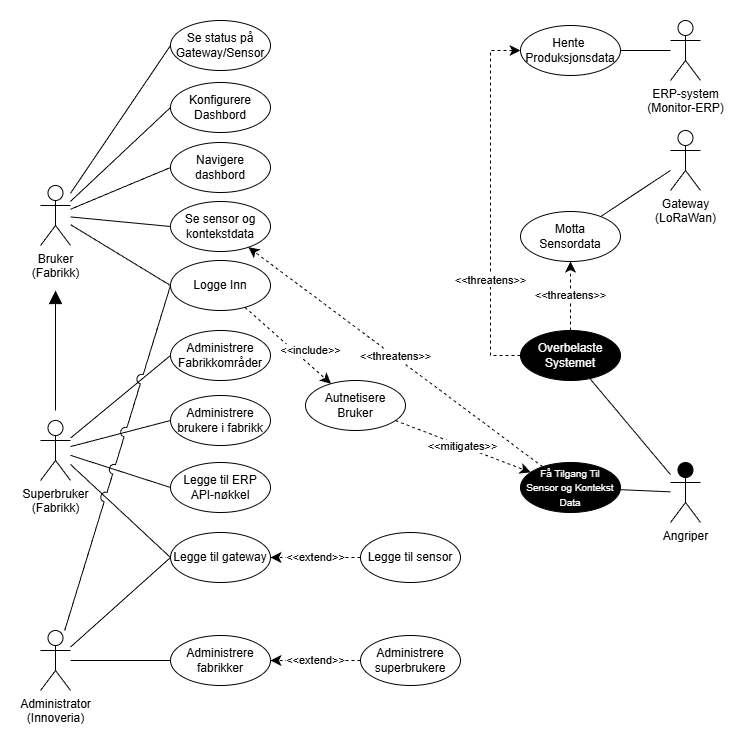

The diagram above was exported from draw.io. Its source (the exported page's mxGraphModel, read from the mxfile embedded in the PNG):
<mxGraphModel dx="1418" dy="1880" grid="1" gridSize="10" guides="1" tooltips="1" connect="1" arrows="1" fold="1" page="1" pageScale="1" pageWidth="850" pageHeight="1100" math="0" shadow="0">
  <root>
    <mxCell id="0" />
    <mxCell id="1" parent="0" />
    <mxCell id="DqTUUAf-sbMC3fyREv2i-10" edge="1" parent="1" source="W7mkaVwA6IF4YHohAmhm-45" style="endArrow=none;html=1;rounded=0;entryX=0;entryY=0.5;entryDx=0;entryDy=0;" target="DqTUUAf-sbMC3fyREv2i-9" value="">
      <mxGeometry height="50" relative="1" width="50" as="geometry">
        <mxPoint x="110" y="346" as="sourcePoint" />
        <mxPoint x="210" y="320" as="targetPoint" />
      </mxGeometry>
    </mxCell>
    <mxCell id="W7mkaVwA6IF4YHohAmhm-8" parent="1" style="shape=umlActor;verticalLabelPosition=bottom;verticalAlign=top;html=1;outlineConnect=0;" value="Bruker&lt;br&gt;(Fabrikk)" vertex="1">
      <mxGeometry height="60" width="30" x="60" y="115" as="geometry" />
    </mxCell>
    <mxCell id="W7mkaVwA6IF4YHohAmhm-19" parent="1" style="shape=umlActor;verticalLabelPosition=bottom;verticalAlign=top;html=1;outlineConnect=0;" value="ERP-system&lt;br&gt;(Monitor-ERP)" vertex="1">
      <mxGeometry height="60" width="30" x="690" y="-50" as="geometry" />
    </mxCell>
    <mxCell id="W7mkaVwA6IF4YHohAmhm-35" parent="1" style="shape=umlActor;verticalLabelPosition=bottom;verticalAlign=top;html=1;outlineConnect=0;fillStyle=solid;fillColor=light-dark(#000000,#000000);" value="Angriper" vertex="1">
      <mxGeometry height="60" width="30" x="690" y="392" as="geometry" />
    </mxCell>
    <mxCell id="W7mkaVwA6IF4YHohAmhm-43" parent="1" style="shape=umlActor;verticalLabelPosition=bottom;verticalAlign=top;html=1;outlineConnect=0;" value="Administrator&lt;br&gt;(Innoveria)" vertex="1">
      <mxGeometry height="60" width="30" x="60" y="560" as="geometry" />
    </mxCell>
    <mxCell id="W7mkaVwA6IF4YHohAmhm-45" parent="1" style="shape=umlActor;verticalLabelPosition=bottom;verticalAlign=top;html=1;outlineConnect=0;" value="Superbruker&lt;br&gt;(Fabrikk)" vertex="1">
      <mxGeometry height="60" width="30" x="60" y="350" as="geometry" />
    </mxCell>
    <mxCell id="W7mkaVwA6IF4YHohAmhm-48" parent="1" style="shape=umlActor;verticalLabelPosition=bottom;verticalAlign=top;html=1;outlineConnect=0;" value="Gateway&lt;br&gt;(LoRaWan)" vertex="1">
      <mxGeometry height="60" width="30" x="690" y="60" as="geometry" />
    </mxCell>
    <mxCell id="W7mkaVwA6IF4YHohAmhm-49" parent="1" style="ellipse;whiteSpace=wrap;html=1;" value="Se sensor og kontekstdata" vertex="1">
      <mxGeometry height="50" width="100" x="190" y="131" as="geometry" />
    </mxCell>
    <mxCell id="W7mkaVwA6IF4YHohAmhm-51" parent="1" style="ellipse;whiteSpace=wrap;html=1;" value="Administrere brukere i fabrikk" vertex="1">
      <mxGeometry height="50" width="100" x="190" y="325" as="geometry" />
    </mxCell>
    <mxCell id="W7mkaVwA6IF4YHohAmhm-52" parent="1" style="ellipse;whiteSpace=wrap;html=1;" value="Legge til gateway" vertex="1">
      <mxGeometry height="50" width="100" x="190" y="462" as="geometry" />
    </mxCell>
    <mxCell id="W7mkaVwA6IF4YHohAmhm-53" parent="1" style="ellipse;whiteSpace=wrap;html=1;" value="Legge til sensor" vertex="1">
      <mxGeometry height="50" width="100" x="380" y="462" as="geometry" />
    </mxCell>
    <mxCell id="W7mkaVwA6IF4YHohAmhm-54" parent="1" style="ellipse;whiteSpace=wrap;html=1;" value="Administrere fabrikker" vertex="1">
      <mxGeometry height="50" width="100" x="190" y="565" as="geometry" />
    </mxCell>
    <mxCell id="W7mkaVwA6IF4YHohAmhm-55" parent="1" style="ellipse;whiteSpace=wrap;html=1;" value="Administrere superbrukere" vertex="1">
      <mxGeometry height="50" width="100" x="380" y="565" as="geometry" />
    </mxCell>
    <mxCell id="W7mkaVwA6IF4YHohAmhm-57" parent="1" style="ellipse;whiteSpace=wrap;html=1;" value="Motta&lt;br&gt;Sensordata" vertex="1">
      <mxGeometry height="50" width="100" x="540" y="141" as="geometry" />
    </mxCell>
    <mxCell id="W7mkaVwA6IF4YHohAmhm-58" parent="1" style="ellipse;whiteSpace=wrap;html=1;" value="Hente&amp;nbsp;&lt;br&gt;Produksjonsdata" vertex="1">
      <mxGeometry height="50" width="100" x="540" y="-45" as="geometry" />
    </mxCell>
    <mxCell id="W7mkaVwA6IF4YHohAmhm-59" parent="1" style="ellipse;whiteSpace=wrap;html=1;" value="Navigere dashbord" vertex="1">
      <mxGeometry height="50" width="100" x="190" y="72" as="geometry" />
    </mxCell>
    <mxCell id="W7mkaVwA6IF4YHohAmhm-71" parent="1" style="ellipse;whiteSpace=wrap;html=1;" value="Logge Inn" vertex="1">
      <mxGeometry height="50" width="100" x="190" y="190" as="geometry" />
    </mxCell>
    <mxCell id="W7mkaVwA6IF4YHohAmhm-74" edge="1" parent="1" source="W7mkaVwA6IF4YHohAmhm-45" style="endArrow=none;html=1;rounded=0;entryX=0;entryY=0.5;entryDx=0;entryDy=0;" target="W7mkaVwA6IF4YHohAmhm-51" value="">
      <mxGeometry height="50" relative="1" width="50" as="geometry">
        <mxPoint x="310" y="420" as="sourcePoint" />
        <mxPoint x="360" y="370" as="targetPoint" />
      </mxGeometry>
    </mxCell>
    <mxCell id="W7mkaVwA6IF4YHohAmhm-75" edge="1" parent="1" source="W7mkaVwA6IF4YHohAmhm-45" style="endArrow=none;html=1;rounded=0;entryX=0;entryY=0.5;entryDx=0;entryDy=0;" target="W7mkaVwA6IF4YHohAmhm-52" value="">
      <mxGeometry height="50" relative="1" width="50" as="geometry">
        <mxPoint x="310" y="420" as="sourcePoint" />
        <mxPoint x="360" y="370" as="targetPoint" />
      </mxGeometry>
    </mxCell>
    <mxCell id="W7mkaVwA6IF4YHohAmhm-77" edge="1" parent="1" source="W7mkaVwA6IF4YHohAmhm-59" style="endArrow=none;html=1;rounded=0;exitX=0;exitY=0.5;exitDx=0;exitDy=0;" target="W7mkaVwA6IF4YHohAmhm-8" value="">
      <mxGeometry height="50" relative="1" width="50" as="geometry">
        <mxPoint x="310" y="420" as="sourcePoint" />
        <mxPoint x="360" y="370" as="targetPoint" />
      </mxGeometry>
    </mxCell>
    <mxCell id="W7mkaVwA6IF4YHohAmhm-78" edge="1" parent="1" source="W7mkaVwA6IF4YHohAmhm-71" style="endArrow=none;html=1;rounded=0;exitX=0;exitY=0.5;exitDx=0;exitDy=0;" target="W7mkaVwA6IF4YHohAmhm-8" value="">
      <mxGeometry height="50" relative="1" width="50" as="geometry">
        <mxPoint x="310" y="420" as="sourcePoint" />
        <mxPoint x="360" y="370" as="targetPoint" />
      </mxGeometry>
    </mxCell>
    <mxCell id="W7mkaVwA6IF4YHohAmhm-79" edge="1" parent="1" source="W7mkaVwA6IF4YHohAmhm-54" style="endArrow=none;html=1;rounded=0;" target="W7mkaVwA6IF4YHohAmhm-43" value="">
      <mxGeometry height="50" relative="1" width="50" as="geometry">
        <mxPoint x="310" y="380" as="sourcePoint" />
        <mxPoint x="360" y="330" as="targetPoint" />
      </mxGeometry>
    </mxCell>
    <mxCell id="W7mkaVwA6IF4YHohAmhm-82" edge="1" parent="1" style="endArrow=block;html=1;rounded=0;endFill=1;startSize=10;endSize=11;" value="">
      <mxGeometry height="50" relative="1" width="50" as="geometry">
        <mxPoint x="75" y="340" as="sourcePoint" />
        <mxPoint x="75" y="220" as="targetPoint" />
      </mxGeometry>
    </mxCell>
    <mxCell id="W7mkaVwA6IF4YHohAmhm-88" edge="1" parent="1" source="W7mkaVwA6IF4YHohAmhm-58" style="endArrow=none;html=1;rounded=0;" target="W7mkaVwA6IF4YHohAmhm-19" value="">
      <mxGeometry height="50" relative="1" width="50" as="geometry">
        <mxPoint x="600" y="-95" as="sourcePoint" />
        <mxPoint x="500" y="-95" as="targetPoint" />
      </mxGeometry>
    </mxCell>
    <mxCell id="W7mkaVwA6IF4YHohAmhm-89" edge="1" parent="1" source="W7mkaVwA6IF4YHohAmhm-48" style="endArrow=none;html=1;rounded=0;" target="W7mkaVwA6IF4YHohAmhm-57" value="">
      <mxGeometry height="50" relative="1" width="50" as="geometry">
        <mxPoint x="710" y="70" as="sourcePoint" />
        <mxPoint x="610" y="70" as="targetPoint" />
      </mxGeometry>
    </mxCell>
    <mxCell id="W7mkaVwA6IF4YHohAmhm-97" parent="1" style="ellipse;whiteSpace=wrap;html=1;" value="Autnetisere&lt;br&gt;Bruker" vertex="1">
      <mxGeometry height="50" width="100" x="325" y="310" as="geometry" />
    </mxCell>
    <mxCell id="W7mkaVwA6IF4YHohAmhm-108" parent="1" style="ellipse;whiteSpace=wrap;html=1;" value="Konfigurere&lt;br&gt;Dashbord" vertex="1">
      <mxGeometry height="50" width="100" x="190" y="12" as="geometry" />
    </mxCell>
    <mxCell id="W7mkaVwA6IF4YHohAmhm-109" edge="1" parent="1" source="W7mkaVwA6IF4YHohAmhm-52" style="endArrow=none;html=1;rounded=0;exitX=0;exitY=0.5;exitDx=0;exitDy=0;" target="W7mkaVwA6IF4YHohAmhm-43" value="">
      <mxGeometry height="50" relative="1" width="50" as="geometry">
        <mxPoint x="200.22841399837353" y="542.1510803815722" as="sourcePoint" />
        <mxPoint x="150" y="560" as="targetPoint" />
      </mxGeometry>
    </mxCell>
    <mxCell id="W7mkaVwA6IF4YHohAmhm-125" edge="1" parent="1" source="W7mkaVwA6IF4YHohAmhm-108" style="endArrow=none;html=1;rounded=0;exitX=0;exitY=0.5;exitDx=0;exitDy=0;" target="W7mkaVwA6IF4YHohAmhm-8" value="">
      <mxGeometry height="50" relative="1" width="50" as="geometry">
        <mxPoint x="230" y="100" as="sourcePoint" />
        <mxPoint x="130" y="100" as="targetPoint" />
      </mxGeometry>
    </mxCell>
    <mxCell id="W7mkaVwA6IF4YHohAmhm-133" edge="1" parent="1" source="W7mkaVwA6IF4YHohAmhm-49" style="endArrow=none;html=1;rounded=0;exitX=0;exitY=0.5;exitDx=0;exitDy=0;" target="W7mkaVwA6IF4YHohAmhm-8" value="">
      <mxGeometry height="50" relative="1" width="50" as="geometry">
        <mxPoint x="257" y="140" as="sourcePoint" />
        <mxPoint x="150" y="171" as="targetPoint" />
      </mxGeometry>
    </mxCell>
    <mxCell id="W7mkaVwA6IF4YHohAmhm-134" parent="1" style="ellipse;whiteSpace=wrap;html=1;fillStyle=solid;fillColor=light-dark(#000000,#000000);fontColor=light-dark(#FFFFFF,#FFFFFF);" value="&lt;font style=&quot;font-size: 10px;&quot;&gt;Få Tilgang Til&lt;br&gt;Sensor og Kontekst Data&lt;/font&gt;" vertex="1">
      <mxGeometry height="50" width="100" x="540" y="392" as="geometry" />
    </mxCell>
    <mxCell id="W7mkaVwA6IF4YHohAmhm-138" edge="1" parent="1" source="W7mkaVwA6IF4YHohAmhm-71" style="endArrow=classic;endSize=8;dashed=1;html=1;rounded=0;endFill=1;" target="W7mkaVwA6IF4YHohAmhm-97" value="&amp;lt;&amp;lt;include&amp;gt;&amp;gt;">
      <mxGeometry relative="1" width="160" x="0.3502" y="11" as="geometry">
        <mxPoint as="offset" />
        <mxPoint x="320" y="290" as="sourcePoint" />
        <mxPoint x="480" y="290" as="targetPoint" />
      </mxGeometry>
    </mxCell>
    <mxCell id="W7mkaVwA6IF4YHohAmhm-139" edge="1" parent="1" style="endArrow=classic;endSize=8;dashed=1;html=1;rounded=0;endFill=1;" value="&amp;lt;&amp;lt;extend&amp;gt;&amp;gt;">
      <mxGeometry relative="1" width="160" as="geometry">
        <mxPoint x="380.00000000000637" y="487" as="sourcePoint" />
        <mxPoint x="289.9999999999966" y="487" as="targetPoint" />
      </mxGeometry>
    </mxCell>
    <mxCell id="W7mkaVwA6IF4YHohAmhm-140" edge="1" parent="1" source="W7mkaVwA6IF4YHohAmhm-55" style="endArrow=classic;endSize=8;dashed=1;html=1;rounded=0;endFill=1;" target="W7mkaVwA6IF4YHohAmhm-54" value="&amp;lt;&amp;lt;extend&amp;gt;&amp;gt;">
      <mxGeometry relative="1" width="160" as="geometry">
        <mxPoint x="410" y="580" as="sourcePoint" />
        <mxPoint x="320" y="580" as="targetPoint" />
      </mxGeometry>
    </mxCell>
    <mxCell id="W7mkaVwA6IF4YHohAmhm-141" edge="1" parent="1" source="W7mkaVwA6IF4YHohAmhm-134" style="endArrow=classic;endSize=8;dashed=1;html=1;rounded=0;endFill=1;" target="W7mkaVwA6IF4YHohAmhm-49" value="&amp;lt;&amp;lt;threatens&amp;gt;&amp;gt;">
      <mxGeometry relative="1" width="160" as="geometry">
        <mxPoint x="430" y="240" as="sourcePoint" />
        <mxPoint x="516" y="316" as="targetPoint" />
      </mxGeometry>
    </mxCell>
    <mxCell id="W7mkaVwA6IF4YHohAmhm-142" edge="1" parent="1" source="W7mkaVwA6IF4YHohAmhm-35" style="endArrow=none;html=1;rounded=0;" target="W7mkaVwA6IF4YHohAmhm-134" value="">
      <mxGeometry height="50" relative="1" width="50" as="geometry">
        <mxPoint x="720" y="390" as="sourcePoint" />
        <mxPoint x="660" y="390" as="targetPoint" />
      </mxGeometry>
    </mxCell>
    <mxCell id="W7mkaVwA6IF4YHohAmhm-144" edge="1" parent="1" source="W7mkaVwA6IF4YHohAmhm-97" style="endArrow=classic;endSize=8;dashed=1;html=1;rounded=0;endFill=1;" target="W7mkaVwA6IF4YHohAmhm-134" value="&amp;lt;&amp;lt;mitigates&amp;gt;&amp;gt;">
      <mxGeometry relative="1" width="160" as="geometry">
        <mxPoint x="480" y="340" as="sourcePoint" />
        <mxPoint x="566" y="416" as="targetPoint" />
      </mxGeometry>
    </mxCell>
    <mxCell id="W7mkaVwA6IF4YHohAmhm-146" parent="1" style="ellipse;whiteSpace=wrap;html=1;fillStyle=solid;fillColor=light-dark(#000000,#000000);fontColor=light-dark(#FFFFFF,#FFFFFF);" value="&lt;font style=&quot;&quot;&gt;Overbelaste&lt;/font&gt;&lt;div&gt;&lt;font style=&quot;&quot;&gt;Systemet&lt;/font&gt;&lt;/div&gt;" vertex="1">
      <mxGeometry height="50" width="100" x="540" y="260" as="geometry" />
    </mxCell>
    <mxCell id="W7mkaVwA6IF4YHohAmhm-147" edge="1" parent="1" source="W7mkaVwA6IF4YHohAmhm-35" style="endArrow=none;html=1;rounded=0;" target="W7mkaVwA6IF4YHohAmhm-146" value="">
      <mxGeometry height="50" relative="1" width="50" as="geometry">
        <mxPoint x="732" y="475" as="sourcePoint" />
        <mxPoint x="660" y="420" as="targetPoint" />
      </mxGeometry>
    </mxCell>
    <mxCell id="W7mkaVwA6IF4YHohAmhm-149" edge="1" parent="1" source="W7mkaVwA6IF4YHohAmhm-146" style="endArrow=classic;endSize=8;dashed=1;html=1;rounded=0;endFill=1;" target="W7mkaVwA6IF4YHohAmhm-58" value="&amp;lt;&amp;lt;threatens&amp;gt;&amp;gt;">
      <mxGeometry relative="1" width="160" x="-0.4247" as="geometry">
        <mxPoint as="offset" />
        <Array as="points">
          <mxPoint x="510" y="285" />
          <mxPoint x="510" y="84" />
          <mxPoint x="510" y="-20" />
        </Array>
        <mxPoint x="530" y="183" as="sourcePoint" />
        <mxPoint x="530" y="114" as="targetPoint" />
      </mxGeometry>
    </mxCell>
    <mxCell id="W7mkaVwA6IF4YHohAmhm-157" edge="1" parent="1" source="W7mkaVwA6IF4YHohAmhm-146" style="endArrow=classic;endSize=8;dashed=1;html=1;rounded=0;endFill=1;" target="W7mkaVwA6IF4YHohAmhm-57" value="&amp;lt;&amp;lt;threatens&amp;gt;&amp;gt;">
      <mxGeometry relative="1" width="160" as="geometry">
        <mxPoint x="744" y="319" as="sourcePoint" />
        <mxPoint x="450" y="100" as="targetPoint" />
      </mxGeometry>
    </mxCell>
    <mxCell id="DqTUUAf-sbMC3fyREv2i-1" parent="1" style="ellipse;whiteSpace=wrap;html=1;" value="Legge til ERP&lt;br&gt;API-nøkkel" vertex="1">
      <mxGeometry height="50" width="100" x="190" y="392" as="geometry" />
    </mxCell>
    <mxCell id="DqTUUAf-sbMC3fyREv2i-4" edge="1" parent="1" source="DqTUUAf-sbMC3fyREv2i-1" style="endArrow=none;html=1;rounded=0;exitX=0;exitY=0.5;exitDx=0;exitDy=0;" target="W7mkaVwA6IF4YHohAmhm-45" value="">
      <mxGeometry height="50" relative="1" width="50" as="geometry">
        <mxPoint x="230" y="430" as="sourcePoint" />
        <mxPoint x="130" y="430" as="targetPoint" />
      </mxGeometry>
    </mxCell>
    <mxCell id="DqTUUAf-sbMC3fyREv2i-5" edge="1" parent="1" source="W7mkaVwA6IF4YHohAmhm-71" style="endArrow=none;html=1;rounded=0;jumpStyle=arc;jumpSize=10;exitX=0;exitY=0.5;exitDx=0;exitDy=0;" target="W7mkaVwA6IF4YHohAmhm-43" value="">
      <mxGeometry height="50" relative="1" width="50" as="geometry">
        <mxPoint x="239" y="510" as="sourcePoint" />
        <mxPoint x="120" y="584" as="targetPoint" />
      </mxGeometry>
    </mxCell>
    <mxCell id="DqTUUAf-sbMC3fyREv2i-7" parent="1" style="ellipse;whiteSpace=wrap;html=1;" value="Se status på&lt;div&gt;Gateway/Sensor&lt;/div&gt;" vertex="1">
      <mxGeometry height="50" width="100" x="190" y="-50" as="geometry" />
    </mxCell>
    <mxCell id="DqTUUAf-sbMC3fyREv2i-8" edge="1" parent="1" source="DqTUUAf-sbMC3fyREv2i-7" style="endArrow=none;html=1;rounded=0;exitX=0;exitY=0.5;exitDx=0;exitDy=0;" target="W7mkaVwA6IF4YHohAmhm-8" value="">
      <mxGeometry height="50" relative="1" width="50" as="geometry">
        <mxPoint x="220" y="20" as="sourcePoint" />
        <mxPoint x="100" y="98" as="targetPoint" />
      </mxGeometry>
    </mxCell>
    <mxCell id="DqTUUAf-sbMC3fyREv2i-9" parent="1" style="ellipse;whiteSpace=wrap;html=1;" value="Administrere Fabrikkområder" vertex="1">
      <mxGeometry height="50" width="100" x="190" y="260" as="geometry" />
    </mxCell>
  </root>
</mxGraphModel>